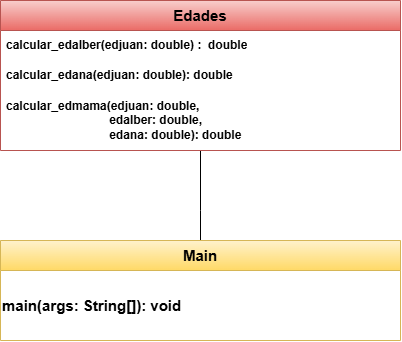

The diagram above was exported from draw.io. Its source (the exported page's mxGraphModel, read from the mxfile embedded in the PNG):
<mxGraphModel dx="1022" dy="564" grid="1" gridSize="10" guides="1" tooltips="1" connect="1" arrows="1" fold="1" page="1" pageScale="1" pageWidth="827" pageHeight="1169" math="0" shadow="0">
  <root>
    <mxCell id="0" />
    <mxCell id="1" parent="0" />
    <mxCell id="9GvpsCs6v5lMg0A7UQOa-5" edge="1" parent="1" source="9GvpsCs6v5lMg0A7UQOa-1" style="edgeStyle=orthogonalEdgeStyle;rounded=0;orthogonalLoop=1;jettySize=auto;html=1;exitX=0.5;exitY=1;exitDx=0;exitDy=0;">
      <mxGeometry relative="1" as="geometry">
        <Array as="points">
          <mxPoint x="400" y="250" />
          <mxPoint x="400" y="250" />
        </Array>
        <mxPoint x="400" y="300" as="targetPoint" />
      </mxGeometry>
    </mxCell>
    <mxCell id="9GvpsCs6v5lMg0A7UQOa-1" parent="1" style="swimlane;fontStyle=1;childLayout=stackLayout;horizontal=1;startSize=30;horizontalStack=0;resizeParent=1;resizeParentMax=0;resizeLast=0;collapsible=1;marginBottom=0;whiteSpace=wrap;html=1;fillColor=#f8cecc;gradientColor=#ea6b66;strokeColor=#b85450;" value="&lt;font style=&quot;font-size: 15px;&quot;&gt;Edades&lt;/font&gt;" vertex="1">
      <mxGeometry height="150" width="400" x="200" y="40" as="geometry" />
    </mxCell>
    <mxCell id="9GvpsCs6v5lMg0A7UQOa-2" parent="9GvpsCs6v5lMg0A7UQOa-1" style="text;strokeColor=none;fillColor=none;align=left;verticalAlign=middle;spacingLeft=4;spacingRight=4;overflow=hidden;points=[[0,0.5],[1,0.5]];portConstraint=eastwest;rotatable=0;whiteSpace=wrap;html=1;" value="&lt;b&gt;calcular_edalber(edjuan: double) :&amp;nbsp; double&lt;/b&gt;" vertex="1">
      <mxGeometry height="30" width="400" y="30" as="geometry" />
    </mxCell>
    <mxCell id="9GvpsCs6v5lMg0A7UQOa-3" parent="9GvpsCs6v5lMg0A7UQOa-1" style="text;strokeColor=none;fillColor=none;align=left;verticalAlign=middle;spacingLeft=4;spacingRight=4;overflow=hidden;points=[[0,0.5],[1,0.5]];portConstraint=eastwest;rotatable=0;whiteSpace=wrap;html=1;" value="&lt;b&gt;calcular_edana(edjuan: double): double&lt;/b&gt;" vertex="1">
      <mxGeometry height="30" width="400" y="60" as="geometry" />
    </mxCell>
    <mxCell id="9GvpsCs6v5lMg0A7UQOa-4" parent="9GvpsCs6v5lMg0A7UQOa-1" style="text;strokeColor=none;fillColor=none;align=left;verticalAlign=middle;spacingLeft=4;spacingRight=4;overflow=hidden;points=[[0,0.5],[1,0.5]];portConstraint=eastwest;rotatable=0;whiteSpace=wrap;html=1;" value="&lt;b&gt;calcular_edmama(edjuan: double,&lt;/b&gt;&lt;div&gt;&lt;b&gt;&amp;nbsp; &amp;nbsp; &amp;nbsp; &amp;nbsp; &amp;nbsp; &amp;nbsp; &amp;nbsp; &amp;nbsp; &amp;nbsp; &amp;nbsp; &amp;nbsp; &amp;nbsp; &amp;nbsp; &amp;nbsp; &amp;nbsp; &amp;nbsp;edalber: double,&lt;/b&gt;&lt;/div&gt;&lt;div&gt;&lt;b style=&quot;background-color: transparent; color: light-dark(rgb(0, 0, 0), rgb(255, 255, 255));&quot;&gt;&amp;nbsp; &amp;nbsp; &amp;nbsp; &amp;nbsp; &amp;nbsp; &amp;nbsp; &amp;nbsp; &amp;nbsp; &amp;nbsp; &amp;nbsp; &amp;nbsp; &amp;nbsp; &amp;nbsp; &amp;nbsp; &amp;nbsp; &amp;nbsp;edana: double): double&lt;/b&gt;&lt;b style=&quot;background-color: transparent; color: light-dark(rgb(0, 0, 0), rgb(255, 255, 255));&quot;&gt;&amp;nbsp; &amp;nbsp; &amp;nbsp; &amp;nbsp; &amp;nbsp; &amp;nbsp; &amp;nbsp; &amp;nbsp; &amp;nbsp; &amp;nbsp; &amp;nbsp; &amp;nbsp; &amp;nbsp; &amp;nbsp; &amp;nbsp; &amp;nbsp;&lt;/b&gt;&lt;/div&gt;" vertex="1">
      <mxGeometry height="60" width="400" y="90" as="geometry" />
    </mxCell>
    <mxCell id="9GvpsCs6v5lMg0A7UQOa-7" parent="1" style="swimlane;whiteSpace=wrap;html=1;fillColor=#fff2cc;gradientColor=#ffd966;strokeColor=#d6b656;startSize=30;" value="&lt;font style=&quot;font-size: 15px;&quot;&gt;Main&lt;/font&gt;" vertex="1">
      <mxGeometry height="100" width="400" x="200" y="280" as="geometry">
        <mxRectangle height="30" width="140" x="200" y="280" as="alternateBounds" />
      </mxGeometry>
    </mxCell>
    <mxCell id="9GvpsCs6v5lMg0A7UQOa-9" parent="9GvpsCs6v5lMg0A7UQOa-7" style="text;html=1;whiteSpace=wrap;strokeColor=none;fillColor=none;align=left;verticalAlign=middle;rounded=0;" value="&lt;b&gt;&lt;font style=&quot;font-size: 15px;&quot;&gt;main(args: String[]): void &lt;/font&gt;&lt;/b&gt;" vertex="1">
      <mxGeometry height="50" width="330" y="40" as="geometry" />
    </mxCell>
  </root>
</mxGraphModel>